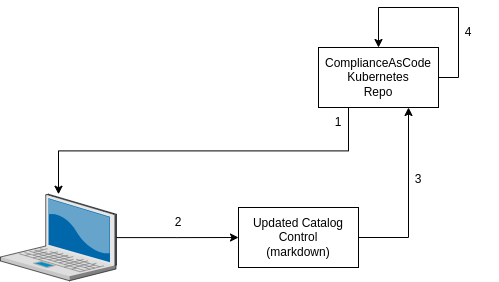

The diagram above was exported from draw.io. Its source (the exported page's mxGraphModel, read from the mxfile embedded in the PNG):
<mxGraphModel dx="1149" dy="741" grid="1" gridSize="10" guides="1" tooltips="1" connect="1" arrows="1" fold="1" page="1" pageScale="1" pageWidth="850" pageHeight="1100" math="0" shadow="0">
  <root>
    <mxCell id="0" />
    <mxCell id="1" parent="0" />
    <mxCell id="Td4egKe_wAdE8oFiXPUU-7" style="edgeStyle=orthogonalEdgeStyle;rounded=0;orthogonalLoop=1;jettySize=auto;html=1;exitX=0.25;exitY=1;exitDx=0;exitDy=0;" parent="1" source="Td4egKe_wAdE8oFiXPUU-1" target="Td4egKe_wAdE8oFiXPUU-3" edge="1">
      <mxGeometry relative="1" as="geometry" />
    </mxCell>
    <mxCell id="Td4egKe_wAdE8oFiXPUU-1" value="ComplianceAsCode&lt;br&gt;Kubernetes&lt;br&gt;Repo" style="rounded=0;whiteSpace=wrap;html=1;" parent="1" vertex="1">
      <mxGeometry x="400" y="160" width="120" height="60" as="geometry" />
    </mxCell>
    <mxCell id="Td4egKe_wAdE8oFiXPUU-3" value="" style="verticalLabelPosition=bottom;sketch=0;aspect=fixed;html=1;verticalAlign=top;strokeColor=none;align=center;outlineConnect=0;shape=mxgraph.citrix.laptop_2;" parent="1" vertex="1">
      <mxGeometry x="82" y="306.75" width="116" height="86.5" as="geometry" />
    </mxCell>
    <mxCell id="Td4egKe_wAdE8oFiXPUU-10" value="1" style="text;html=1;strokeColor=none;fillColor=none;align=center;verticalAlign=middle;whiteSpace=wrap;rounded=0;" parent="1" vertex="1">
      <mxGeometry x="390" y="220" width="60" height="30" as="geometry" />
    </mxCell>
    <mxCell id="Td4egKe_wAdE8oFiXPUU-13" style="edgeStyle=orthogonalEdgeStyle;rounded=0;orthogonalLoop=1;jettySize=auto;html=1;entryX=0;entryY=0.5;entryDx=0;entryDy=0;" parent="1" source="Td4egKe_wAdE8oFiXPUU-3" target="Td4egKe_wAdE8oFiXPUU-12" edge="1">
      <mxGeometry relative="1" as="geometry" />
    </mxCell>
    <mxCell id="Td4egKe_wAdE8oFiXPUU-15" style="edgeStyle=orthogonalEdgeStyle;rounded=0;orthogonalLoop=1;jettySize=auto;html=1;exitX=1;exitY=0.5;exitDx=0;exitDy=0;entryX=0.75;entryY=1;entryDx=0;entryDy=0;" parent="1" source="Td4egKe_wAdE8oFiXPUU-12" target="Td4egKe_wAdE8oFiXPUU-1" edge="1">
      <mxGeometry relative="1" as="geometry" />
    </mxCell>
    <mxCell id="Td4egKe_wAdE8oFiXPUU-12" value="Updated Catalog&lt;br&gt;Control&lt;br&gt;(markdown)" style="rounded=0;whiteSpace=wrap;html=1;" parent="1" vertex="1">
      <mxGeometry x="320" y="320" width="120" height="60" as="geometry" />
    </mxCell>
    <mxCell id="Td4egKe_wAdE8oFiXPUU-14" value="2" style="text;html=1;strokeColor=none;fillColor=none;align=center;verticalAlign=middle;whiteSpace=wrap;rounded=0;" parent="1" vertex="1">
      <mxGeometry x="230" y="320" width="60" height="30" as="geometry" />
    </mxCell>
    <mxCell id="Td4egKe_wAdE8oFiXPUU-16" value="3" style="text;html=1;strokeColor=none;fillColor=none;align=center;verticalAlign=middle;whiteSpace=wrap;rounded=0;" parent="1" vertex="1">
      <mxGeometry x="470" y="276.75" width="60" height="30" as="geometry" />
    </mxCell>
    <mxCell id="Td4egKe_wAdE8oFiXPUU-17" style="edgeStyle=orthogonalEdgeStyle;rounded=0;orthogonalLoop=1;jettySize=auto;html=1;exitX=1;exitY=0.5;exitDx=0;exitDy=0;entryX=0.5;entryY=0;entryDx=0;entryDy=0;" parent="1" source="Td4egKe_wAdE8oFiXPUU-1" target="Td4egKe_wAdE8oFiXPUU-1" edge="1">
      <mxGeometry relative="1" as="geometry">
        <Array as="points">
          <mxPoint x="540" y="190" />
          <mxPoint x="540" y="120" />
          <mxPoint x="460" y="120" />
        </Array>
      </mxGeometry>
    </mxCell>
    <mxCell id="Td4egKe_wAdE8oFiXPUU-18" value="4" style="text;html=1;strokeColor=none;fillColor=none;align=center;verticalAlign=middle;whiteSpace=wrap;rounded=0;" parent="1" vertex="1">
      <mxGeometry x="520" y="130" width="60" height="30" as="geometry" />
    </mxCell>
  </root>
</mxGraphModel>